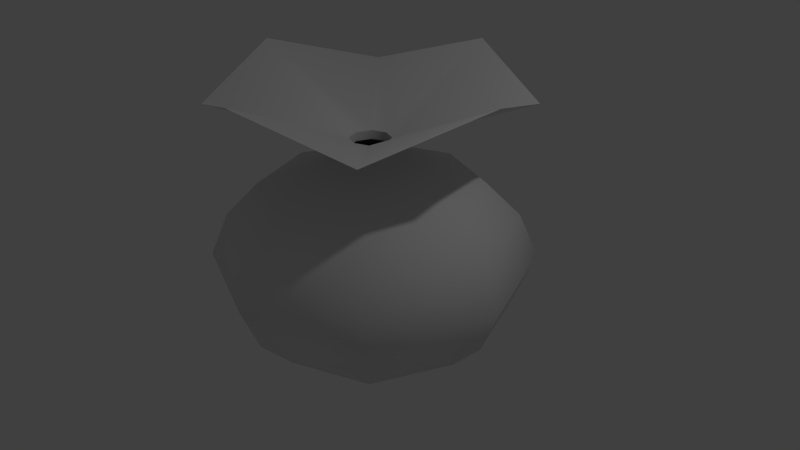# Source: Saco_de_Dinheiros.blend  (saved by Blender 2.68.0; exported with 4.5.12 LTS)
import bpy
from mathutils import Matrix  # noqa: F401  (used for matrix-valued properties, if any)

bpy.ops.wm.read_factory_settings(use_empty=True)
scene = bpy.context.scene
scene.name = 'Scene'

# ---- collections
col_collection_1 = bpy.data.collections.new('Collection 1'); scene.collection.children.link(col_collection_1)

# ---- materials (node trees are filled in below, after node groups)
mat_material = bpy.data.materials.new('Material')
mat_material.alpha_threshold = 0.0
mat_material.use_transparent_shadow = False
mat_material.roughness = 0.5
mat_material.line_color = (0.0, 0.0, 0.0, 1.0)

# ---- material node trees

# ---- world
world_world = bpy.data.worlds.new('World'); scene.world = world_world
world_world.color = (0.05088, 0.05088, 0.05088)
world_world.use_sun_shadow = False
world_world.sun_shadow_jitter_overblur = 0.0
world_world.cycles.sampling_method = 'MANUAL'
world_world.cycles.sample_map_resolution = 256

# ---- cameras
cam_camera = bpy.data.cameras.new('Camera')
cam_camera.clip_end = 100.0
cam_camera.lens = 35.0
cam_camera.sensor_width = 32.0
cam_camera.sensor_height = 18.0
cam_camera.ortho_scale = 7.314
cam_camera.dof.focus_distance = 0.0
cam_camera.dof.aperture_fstop = 128.0

# ---- lights
light_lamp = bpy.data.lights.new('Lamp', 'POINT')
light_lamp.transmission_factor = 0.0
light_lamp.cutoff_distance = 30.0
light_lamp.energy = 100.0
light_lamp.shadow_buffer_clip_start = 1.001
light_lamp.shadow_soft_size = 0.1
light_lamp.shadow_maximum_resolution = 0.006
light_lamp.use_absolute_resolution = True
light_lamp.cycles.use_multiple_importance_sampling = False

# ---- meshes
me_cube_001 = bpy.data.meshes.new('Cube.001')
me_cube_001.from_pydata([(0.1866, 0.1866, 1.478), (0.1866, -0.1866, 1.478), (-0.1866, -0.1866, 1.478), (-0.1866, 0.1866, 1.478), (0.2652, -3.112e-07, 1.478), (-0.2652, -1.258e-07, 1.478), (-5.528e-08, 0.2591, 1.478), (-2.607e-07, -0.2591, 1.478), (0.1866, 0.1866, 1.593), (0.1866, -0.1866, 1.593), (-0.1866, -0.1866, 1.593), (-0.1866, 0.1866, 1.593), (0.2652, -3.112e-07, 1.593), (-0.2652, -1.258e-07, 1.593), (-5.528e-08, 0.2591, 1.593), (-2.607e-07, -0.2591, 1.593)], [], [(3, 5, 13, 11), (1, 4, 12, 9), (0, 6, 14, 8), (6, 3, 11, 14), (5, 2, 10, 13), (2, 7, 15, 10), (4, 0, 8, 12), (7, 1, 9, 15)])
me_cube_001.polygons.foreach_set('use_smooth', [True] * 8)
me_cube_001.materials.append(mat_material)
me_cube_001.use_remesh_preserve_volume = False
me_cube_001.use_remesh_preserve_attributes = False
me_cube_001.use_mirror_vertex_groups = False
me_cube_001.update()
me_cube = bpy.data.meshes.new('Cube')
me_cube.from_pydata([(1.0, 1.0, -1.0), (1.0, -1.0, -1.0), (-1.0, -1.0, -1.0), (-1.0, 1.0, -1.0), (1.0, 1.0, 1.0), (1.0, -1.0, 1.0), (-1.0, -1.0, 1.0), (-1.0, 1.0, 1.0), (1.477, 1.477, 0.0), (1.477, -1.477, 0.0), (-1.477, -1.477, 0.0), (-1.477, 1.477, 0.0), (1.421, -7.505e-08, -1.0), (-1.421, 4.216e-07, -1.0), (1.421, -7.372e-07, 1.0), (-1.421, 2.56e-07, 1.0), (2.099, -5.928e-07, 0.0), (-2.099, 5.075e-07, 0.0), (2.645e-07, 1.389, -1.0), (1.045e-08, -1.389, -1.0), (3.492e-07, 1.389, 1.0), (-7.518e-07, -1.389, 1.0), (-5.994e-07, -2.051, 0.0), (5.264e-07, 2.051, 0.0), (5.96e-08, 1.192e-07, -1.0), (0.3914, 0.3914, 1.294), (1.305, 1.305, 0.5669), (1.305, -1.305, 0.5669), (-1.305, -1.305, 0.5669), (-1.305, 1.305, 0.5669), (1.855, -7.133e-07, 0.5669), (-1.855, 3.999e-07, 0.5669), (-7.245e-07, -1.813, 0.5669), (4.626e-07, 1.813, 0.5669), (1.305, 1.305, -0.5669), (1.305, -1.305, -0.5669), (-1.305, -1.305, -0.5669), (-1.305, 1.305, -0.5669), (1.855, -3.379e-07, -0.5669), (-1.855, 4.938e-07, -0.5669), (4.145e-07, 1.813, -0.5669), (-2.924e-07, -1.813, -0.5669), (0.3914, -0.3914, 1.294), (-0.3914, -0.3914, 1.294), (-0.3914, 0.3914, 1.294), (0.5561, -4.155e-07, 1.294), (-0.5561, -2.677e-08, 1.294), (5.162e-08, 0.5435, 1.294), (-3.793e-07, -0.5435, 1.294), (0.1866, 0.1866, 1.478), (0.1866, -0.1866, 1.478), (-0.1866, -0.1866, 1.478), (-0.1866, 0.1866, 1.478), (0.2652, -3.112e-07, 1.478), (-0.2652, -1.258e-07, 1.478), (-5.528e-08, 0.2591, 1.478), (-2.607e-07, -0.2591, 1.478), (0.1866, 0.1866, 1.593), (0.1866, -0.1866, 1.593), (-0.1866, -0.1866, 1.593), (-0.1866, 0.1866, 1.593), (0.2652, -3.112e-07, 1.593), (-0.2652, -1.258e-07, 1.593), (-5.528e-08, 0.2591, 1.593), (-2.607e-07, -0.2591, 1.593), (1.42, 1.42, 2.019), (1.42, -1.42, 2.019), (-1.42, -1.42, 2.019), (-1.42, 1.42, 2.019), (2.017, -9.394e-07, 2.444), (-2.017, 4.706e-07, 2.444), (5.543e-07, 1.971, 2.444), (-1.009e-06, -1.971, 2.444)], [], [(24, 19, 2, 13), (20, 7, 44, 47), (30, 14, 5, 27), (32, 21, 6, 28), (31, 15, 7, 29), (40, 18, 3, 37), (38, 16, 9, 35), (41, 22, 10, 36), (39, 17, 11, 37), (33, 23, 11, 29), (18, 24, 13, 3), (15, 6, 43, 46), (26, 4, 14, 30), (28, 6, 15, 31), (34, 8, 16, 38), (36, 10, 17, 39), (12, 1, 19, 24), (6, 21, 48, 43), (27, 5, 21, 32), (34, 0, 18, 40), (35, 9, 22, 41), (26, 8, 23, 33), (0, 12, 24, 18), (4, 20, 47, 25), (16, 30, 27, 9), (22, 32, 28, 10), (17, 31, 29, 11), (20, 33, 29, 7), (8, 26, 30, 16), (10, 28, 31, 17), (9, 27, 32, 22), (4, 26, 33, 20), (23, 40, 37, 11), (12, 38, 35, 1), (19, 41, 36, 2), (13, 39, 37, 3), (0, 34, 38, 12), (2, 36, 39, 13), (8, 34, 40, 23), (1, 35, 41, 19), (14, 4, 25, 45), (5, 14, 45, 42), (21, 5, 42, 48), (7, 15, 46, 44), (47, 44, 52, 55), (44, 46, 54, 52), (46, 43, 51, 54), (42, 45, 53, 50), (45, 25, 49, 53), (43, 48, 56, 51), (48, 42, 50, 56), (25, 47, 55, 49), (59, 64, 72, 67), (61, 57, 65, 69), (64, 58, 66, 72), (60, 62, 70, 68), (58, 61, 69, 66), (57, 63, 71, 65), (63, 60, 68, 71), (62, 59, 67, 70)])
me_cube.polygons.foreach_set('use_smooth', [True] * 60)
_uv = me_cube.uv_layers.new(name='UV coord')
_uv.uv.foreach_set('vector', [0.3661, 0.399, 0.2827, 0.4971, 0.2802, 0.398, 0.3088, 0.3591, 0.3404, 0.2532, 0.3069, 0.2747, 0.2867, 0.2394, 0.305, 0.2236, 0.8313, 0.7739, 0.8038, 0.8319, 0.6953, 0.8108, 0.6964, 0.7543, 0.0001252, 0.3571, 0.06158, 0.2277, 0.214, 0.294, 0.2177, 0.3298, 0.2766, 0.3088, 0.2696, 0.2876, 0.3069, 0.2747, 0.3156, 0.292, 0.3685, 0.3087, 0.3713, 0.3292, 0.338, 0.3386, 0.3303, 0.3225, 0.8397, 0.6443, 0.8476, 0.71, 0.6985, 0.701, 0.6969, 0.6446, 0.1573, 0.5808, 0.02358, 0.5068, 0.2323, 0.3583, 0.2521, 0.3821, 0.2957, 0.3433, 0.2857, 0.3267, 0.3226, 0.3076, 0.3303, 0.3225, 0.3537, 0.2714, 0.363, 0.2896, 0.3226, 0.3076, 0.3156, 0.292, 0.3713, 0.3292, 0.3661, 0.399, 0.3088, 0.3591, 0.338, 0.3386, 0.2696, 0.2876, 0.214, 0.294, 0.2373, 0.2368, 0.2646, 0.2437, 0.4081, 0.2361, 0.3793, 0.2101, 0.4405, 0.0484, 0.5601, 0.1082, 0.2177, 0.3298, 0.214, 0.294, 0.2696, 0.2876, 0.2766, 0.3088, 0.428, 0.3008, 0.425, 0.2673, 0.6267, 0.2159, 0.6267, 0.3451, 0.2521, 0.3821, 0.2323, 0.3583, 0.2857, 0.3267, 0.2957, 0.3433, 0.5071, 0.397, 0.4289, 0.5383, 0.2827, 0.4971, 0.3661, 0.399, 0.214, 0.294, 0.06158, 0.2277, 0.2187, 0.2006, 0.2373, 0.2368, 0.6964, 0.7543, 0.6953, 0.8108, 0.5914, 0.8246, 0.569, 0.7698, 0.428, 0.3008, 0.4199, 0.3337, 0.3713, 0.3292, 0.3685, 0.3087, 0.6969, 0.6446, 0.6985, 0.701, 0.5547, 0.7103, 0.5605, 0.6506, 0.4081, 0.2361, 0.425, 0.2673, 0.363, 0.2896, 0.3537, 0.2714, 0.4199, 0.3337, 0.5071, 0.397, 0.3661, 0.399, 0.3713, 0.3292, 0.3793, 0.2101, 0.3404, 0.2532, 0.305, 0.2236, 0.3127, 0.195, 0.8476, 0.71, 0.8313, 0.7739, 0.6964, 0.7543, 0.6985, 0.701, 0.02358, 0.5068, 0.0001252, 0.3571, 0.2177, 0.3298, 0.2323, 0.3583, 0.2857, 0.3267, 0.2766, 0.3088, 0.3156, 0.292, 0.3226, 0.3076, 0.3404, 0.2532, 0.3537, 0.2714, 0.3156, 0.292, 0.3069, 0.2747, 0.425, 0.2673, 0.4081, 0.2361, 0.5601, 0.1082, 0.6267, 0.2159, 0.2323, 0.3583, 0.2177, 0.3298, 0.2766, 0.3088, 0.2857, 0.3267, 0.6985, 0.701, 0.6964, 0.7543, 0.569, 0.7698, 0.5547, 0.7103, 0.3793, 0.2101, 0.4081, 0.2361, 0.3537, 0.2714, 0.3404, 0.2532, 0.363, 0.2896, 0.3685, 0.3087, 0.3303, 0.3225, 0.3226, 0.3076, 0.5071, 0.397, 0.6267, 0.3451, 0.5012, 0.6629, 0.4289, 0.5383, 0.2827, 0.4971, 0.1573, 0.5808, 0.2521, 0.3821, 0.2802, 0.398, 0.3088, 0.3591, 0.2957, 0.3433, 0.3303, 0.3225, 0.338, 0.3386, 0.4199, 0.3337, 0.428, 0.3008, 0.6267, 0.3451, 0.5071, 0.397, 0.2802, 0.398, 0.2521, 0.3821, 0.2957, 0.3433, 0.3088, 0.3591, 0.425, 0.2673, 0.428, 0.3008, 0.3685, 0.3087, 0.363, 0.2896, 0.4289, 0.5383, 0.5012, 0.6629, 0.1573, 0.5808, 0.2827, 0.4971, 0.4405, 0.0484, 0.3793, 0.2101, 0.3127, 0.195, 0.2968, 0.1543, 0.1767, 0.0001252, 0.4405, 0.0484, 0.2968, 0.1543, 0.2404, 0.1528, 0.06158, 0.2277, 0.1767, 0.0001252, 0.2404, 0.1528, 0.2187, 0.2006, 0.3069, 0.2747, 0.2696, 0.2876, 0.2646, 0.2437, 0.2867, 0.2394, 0.305, 0.2236, 0.2867, 0.2394, 0.2782, 0.2232, 0.2858, 0.2137, 0.2867, 0.2394, 0.2646, 0.2437, 0.2664, 0.2248, 0.2782, 0.2232, 0.2646, 0.2437, 0.2373, 0.2368, 0.2548, 0.2179, 0.2664, 0.2248, 0.2404, 0.1528, 0.2968, 0.1543, 0.2769, 0.1872, 0.2592, 0.1883, 0.2968, 0.1543, 0.3127, 0.195, 0.2873, 0.2001, 0.2769, 0.1872, 0.2373, 0.2368, 0.2187, 0.2006, 0.2511, 0.2029, 0.2548, 0.2179, 0.2187, 0.2006, 0.2404, 0.1528, 0.2592, 0.1883, 0.2511, 0.2029, 0.3127, 0.195, 0.305, 0.2236, 0.2858, 0.2137, 0.2873, 0.2001, 0.8059, 0.2103, 0.8248, 0.2084, 0.9088, 0.3695, 0.7547, 0.3729, 0.8358, 0.1749, 0.821, 0.1626, 0.8721, 0.0001252, 0.9999, 0.08928, 0.8248, 0.2084, 0.8373, 0.194, 0.9999, 0.2451, 0.9088, 0.3695, 0.7895, 0.179, 0.7911, 0.1982, 0.6269, 0.2837, 0.6271, 0.1278, 0.8373, 0.194, 0.8358, 0.1749, 0.9999, 0.08928, 0.9999, 0.2451, 0.821, 0.1626, 0.8021, 0.1647, 0.7181, 0.003608, 0.8721, 0.0001252, 0.8021, 0.1647, 0.7895, 0.179, 0.6271, 0.1278, 0.7181, 0.003608, 0.7911, 0.1982, 0.8059, 0.2103, 0.7547, 0.3729, 0.6269, 0.2837])
me_cube.materials.append(mat_material)
me_cube.use_remesh_preserve_volume = False
me_cube.use_remesh_preserve_attributes = False
me_cube.use_mirror_vertex_groups = False
me_cube.update()

# ---- objects
ob_el_lacito = bpy.data.objects.new('El Lacito', me_cube_001)
ob_el_saquito = bpy.data.objects.new('El Saquito', me_cube)
ob_lamp = bpy.data.objects.new('Lamp', light_lamp)
ob_camera = bpy.data.objects.new('Camera', cam_camera)

# ---- transforms, parenting, visibility, modifiers, constraints
ob_el_lacito.location = (0.0, 0.0, 0.0)
ob_el_lacito.lock_rotations_4d = False
ob_el_lacito.empty_display_type = 'ARROWS'
ob_el_lacito.lineart.crease_threshold = 0.0
ob_el_saquito.location = (0.0, 0.0, 0.0)
ob_el_saquito.lock_rotations_4d = False
ob_el_saquito.empty_display_type = 'ARROWS'
ob_el_saquito.lineart.crease_threshold = 0.0
ob_lamp.location = (4.076, 1.005, 5.904)
ob_lamp.rotation_euler = (0.6503, 0.05522, 1.866)
ob_lamp.lock_rotations_4d = False
ob_lamp.empty_display_type = 'ARROWS'
ob_lamp.color = (0.0, 0.0, 0.0, 0.0)
ob_lamp.lineart.crease_threshold = 0.0
ob_camera.location = (7.481, -6.508, 5.344)
ob_camera.rotation_euler = (1.109, 0.01082, 0.8149)
ob_camera.lock_rotations_4d = False
ob_camera.empty_display_type = 'ARROWS'
ob_camera.color = (0.0, 0.0, 0.0, 0.0)
ob_camera.display_type = 'WIRE'
ob_camera.lineart.crease_threshold = 0.0

# ---- collection membership
col_collection_1.objects.link(ob_el_lacito)
col_collection_1.objects.link(ob_el_saquito)
col_collection_1.objects.link(ob_lamp)
col_collection_1.objects.link(ob_camera)

# ---- scene / render settings (as saved in the file)
scene.camera = ob_camera
scene.frame_start = 1; scene.frame_end = 250; scene.frame_set(1)
scene.render.engine = 'BLENDER_EEVEE_NEXT'
scene.render.image_settings.color_mode = 'RGB'
scene.render.image_settings.compression = 90
scene.render.resolution_percentage = 50
scene.render.dither_intensity = 0.0
scene.cycles.use_denoising = False
scene.cycles.samples = 10
scene.cycles.sampling_pattern = 'TABULATED_SOBOL'
scene.cycles.light_sampling_threshold = 0.0
scene.cycles.use_adaptive_sampling = False
scene.cycles.use_light_tree = False
scene.cycles.blur_glossy = 0.0
scene.cycles.volume_bounces = 1
scene.cycles.pixel_filter_type = 'GAUSSIAN'
scene.cycles.sample_clamp_indirect = 0.0
scene.view_settings.view_transform = 'Standard'
bpy.context.view_layer.update()
